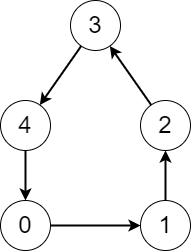

The diagram above was exported from draw.io. Its source (the exported page's mxGraphModel, read from the mxfile embedded in the PNG):
<mxGraphModel dx="1050" dy="574" grid="1" gridSize="10" guides="1" tooltips="1" connect="1" arrows="1" fold="1" page="1" pageScale="1" pageWidth="827" pageHeight="1169" math="0" shadow="0">
  <root>
    <mxCell id="0" />
    <mxCell id="1" parent="0" />
    <mxCell id="AYtowotJQ0h9vFAQqiVl-1" value="&lt;font style=&quot;font-size: 24px;&quot;&gt;0&lt;/font&gt;" style="ellipse;whiteSpace=wrap;html=1;aspect=fixed;" parent="1" vertex="1">
      <mxGeometry x="270" y="350" width="50" height="50" as="geometry" />
    </mxCell>
    <mxCell id="AYtowotJQ0h9vFAQqiVl-2" value="&lt;span style=&quot;font-size: 24px;&quot;&gt;3&lt;/span&gt;" style="ellipse;whiteSpace=wrap;html=1;aspect=fixed;" parent="1" vertex="1">
      <mxGeometry x="340" y="150" width="50" height="50" as="geometry" />
    </mxCell>
    <mxCell id="AYtowotJQ0h9vFAQqiVl-4" value="&lt;span style=&quot;font-size: 24px;&quot;&gt;1&lt;/span&gt;" style="ellipse;whiteSpace=wrap;html=1;aspect=fixed;" parent="1" vertex="1">
      <mxGeometry x="410" y="350" width="50" height="50" as="geometry" />
    </mxCell>
    <mxCell id="AcrYxNxwXL60Uc3T5-1z-1" value="&lt;span style=&quot;font-size: 24px;&quot;&gt;2&lt;/span&gt;" style="ellipse;whiteSpace=wrap;html=1;aspect=fixed;" parent="1" vertex="1">
      <mxGeometry x="410" y="250" width="50" height="50" as="geometry" />
    </mxCell>
    <mxCell id="O66jWNL1q3V-cR0Cn4iy-1" value="" style="endArrow=classic;html=1;rounded=0;strokeWidth=2;" edge="1" parent="1" source="AYtowotJQ0h9vFAQqiVl-1" target="AYtowotJQ0h9vFAQqiVl-4">
      <mxGeometry width="50" height="50" relative="1" as="geometry">
        <mxPoint x="390" y="320" as="sourcePoint" />
        <mxPoint x="440" y="270" as="targetPoint" />
      </mxGeometry>
    </mxCell>
    <mxCell id="O66jWNL1q3V-cR0Cn4iy-3" value="" style="endArrow=classic;html=1;rounded=0;strokeWidth=2;" edge="1" parent="1" source="AYtowotJQ0h9vFAQqiVl-4" target="AcrYxNxwXL60Uc3T5-1z-1">
      <mxGeometry width="50" height="50" relative="1" as="geometry">
        <mxPoint x="340" y="205" as="sourcePoint" />
        <mxPoint x="300" y="255" as="targetPoint" />
      </mxGeometry>
    </mxCell>
    <mxCell id="O66jWNL1q3V-cR0Cn4iy-4" value="" style="endArrow=classic;html=1;rounded=0;strokeWidth=2;" edge="1" parent="1" source="AcrYxNxwXL60Uc3T5-1z-1" target="AYtowotJQ0h9vFAQqiVl-2">
      <mxGeometry width="50" height="50" relative="1" as="geometry">
        <mxPoint x="350" y="215" as="sourcePoint" />
        <mxPoint x="310" y="260" as="targetPoint" />
      </mxGeometry>
    </mxCell>
    <mxCell id="O66jWNL1q3V-cR0Cn4iy-7" value="&lt;span style=&quot;font-size: 24px;&quot;&gt;4&lt;/span&gt;" style="ellipse;whiteSpace=wrap;html=1;aspect=fixed;" vertex="1" parent="1">
      <mxGeometry x="270" y="250" width="50" height="50" as="geometry" />
    </mxCell>
    <mxCell id="O66jWNL1q3V-cR0Cn4iy-8" value="" style="endArrow=classic;html=1;rounded=0;strokeWidth=2;" edge="1" parent="1" source="AYtowotJQ0h9vFAQqiVl-2" target="O66jWNL1q3V-cR0Cn4iy-7">
      <mxGeometry width="50" height="50" relative="1" as="geometry">
        <mxPoint x="497" y="261" as="sourcePoint" />
        <mxPoint x="483" y="219" as="targetPoint" />
      </mxGeometry>
    </mxCell>
    <mxCell id="O66jWNL1q3V-cR0Cn4iy-9" value="" style="endArrow=classic;html=1;rounded=0;strokeWidth=2;" edge="1" parent="1" source="O66jWNL1q3V-cR0Cn4iy-7" target="AYtowotJQ0h9vFAQqiVl-1">
      <mxGeometry width="50" height="50" relative="1" as="geometry">
        <mxPoint x="507" y="271" as="sourcePoint" />
        <mxPoint x="493" y="229" as="targetPoint" />
      </mxGeometry>
    </mxCell>
  </root>
</mxGraphModel>